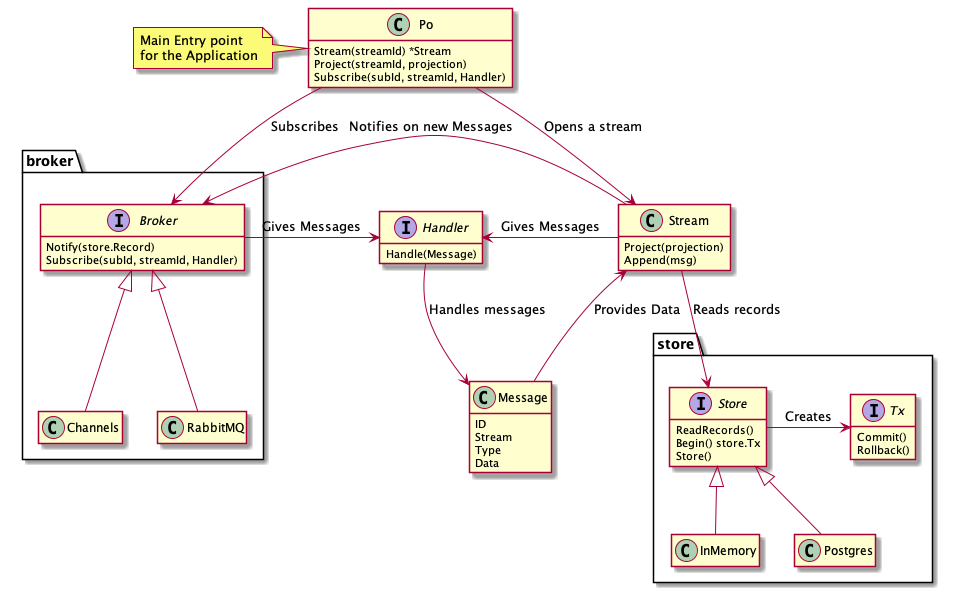

The diagram above was rendered by PlantUML. Its source (embedded in the PNG):
@startuml

hide empty members

interface broker.Broker {
    Notify(store.Record)
    Subscribe(subId, streamId, Handler)
}

interface store.Store {
    ReadRecords()
    Begin() store.Tx
    Store()
}

interface store.Tx {
    Commit()
    Rollback()
}

interface Handler {
    Handle(Message)
}

class Po {
    Stream(streamId) *Stream
    Project(streamId, projection)
    Subscribe(subId, streamId, Handler)
}
note left
    Main Entry point
    for the Application
end note

class Stream {
    Project(projection)
    Append(msg)
}

class Message {
    ID
    Stream
    Type
    Data
}


class store.InMemory {
}
class store.Postgres {
}

class broker.Channels {
}

class broker.RabbitMQ {
}

store.Store     -r-> store.Tx   : Creates
store.InMemory  -u-|> store.Store
store.Postgres  -u-|> store.Store

broker.Channels -u-|> broker.Broker
broker.RabbitMQ -u-|> broker.Broker

Po      -d->    Stream          : Opens a stream
Po      -d->      broker.Broker   : Subscribes
Stream  -r->    broker.Broker   : Notifies on new Messages
Stream  -d->    store.Store     : Reads records
Stream  -l->    Handler         : Gives Messages
Message -u->    Stream          : Provides Data
broker.Broker -> Handler        : Gives Messages

Handler -> Message              : Handles messages

@enduml